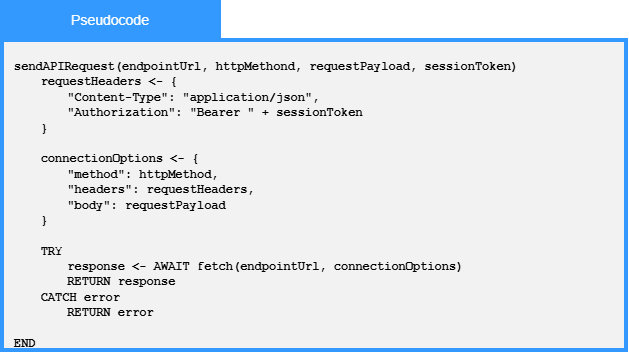

The diagram above was exported from draw.io. Its source (the exported page's mxGraphModel, read from the mxfile embedded in the PNG):
<mxGraphModel dx="557" dy="758" grid="1" gridSize="10" guides="1" tooltips="1" connect="1" arrows="1" fold="1" page="1" pageScale="1" pageWidth="850" pageHeight="1100" math="0" shadow="0">
  <root>
    <mxCell id="0" />
    <mxCell id="1" parent="0" />
    <mxCell id="hjhpXUJx64KLrfPrrAgZ-19" parent="1" style="whiteSpace=wrap;html=1;fillColor=#F2F2F2;strokeWidth=4;strokeColor=#3399FF;" value="" vertex="1">
      <mxGeometry height="310" width="624" x="1197" y="120" as="geometry" />
    </mxCell>
    <mxCell id="hjhpXUJx64KLrfPrrAgZ-20" parent="1" style="rounded=0;whiteSpace=wrap;html=1;strokeColor=#3399FF;fillColor=#3399FF;" value="&lt;font face=&quot;Arial&quot; style=&quot;color: rgb(255, 255, 255); font-size: 14px;&quot;&gt;Pseudocode&lt;/font&gt;" vertex="1">
      <mxGeometry height="40" width="220" x="1195" y="80" as="geometry" />
    </mxCell>
    <mxCell id="hjhpXUJx64KLrfPrrAgZ-21" parent="1" style="text;html=1;whiteSpace=wrap;strokeColor=none;fillColor=none;align=left;verticalAlign=middle;rounded=0;verticalAlign=top;" value="&lt;div&gt;&lt;b style=&quot;&quot;&gt;&lt;font face=&quot;Courier New&quot;&gt;sendAPIRequest(endpointUrl, httpMethond, requestPayload, sessionToken)&lt;/font&gt;&lt;/b&gt;&lt;/div&gt;&lt;div&gt;&lt;b&gt;&lt;font face=&quot;Courier New&quot;&gt;&lt;span style=&quot;white-space: pre;&quot;&gt;&#09;&lt;/span&gt;requestHeaders &amp;lt;- {&lt;br&gt;&lt;/font&gt;&lt;/b&gt;&lt;/div&gt;&lt;div&gt;&lt;b&gt;&lt;font face=&quot;Courier New&quot;&gt;&lt;span style=&quot;white-space: pre;&quot;&gt;&#09;&lt;/span&gt;&lt;span style=&quot;white-space: pre;&quot;&gt;&#09;&lt;/span&gt;&quot;Content-Type&quot;: &quot;application/json&quot;,&lt;br&gt;&lt;/font&gt;&lt;/b&gt;&lt;/div&gt;&lt;div&gt;&lt;b&gt;&lt;font face=&quot;Courier New&quot;&gt;&lt;span style=&quot;white-space: pre;&quot;&gt;&#09;&lt;/span&gt;&lt;span style=&quot;white-space: pre;&quot;&gt;&#09;&lt;/span&gt;&quot;Authorization&quot;: &quot;Bearer &quot; + sessionToken&lt;br&gt;&lt;/font&gt;&lt;/b&gt;&lt;/div&gt;&lt;div&gt;&lt;b&gt;&lt;font face=&quot;Courier New&quot;&gt;&lt;span style=&quot;white-space: pre;&quot;&gt;&#09;&lt;/span&gt;}&lt;br&gt;&lt;/font&gt;&lt;/b&gt;&lt;/div&gt;&lt;div&gt;&lt;b&gt;&lt;font face=&quot;Courier New&quot;&gt;&lt;br&gt;&lt;/font&gt;&lt;/b&gt;&lt;/div&gt;&lt;div&gt;&lt;b&gt;&lt;font face=&quot;Courier New&quot;&gt;&lt;span style=&quot;white-space: pre;&quot;&gt;&#09;&lt;/span&gt;connectionOptions &amp;lt;- {&lt;br&gt;&lt;span style=&quot;white-space: pre;&quot;&gt;&#09;&lt;/span&gt;&lt;span style=&quot;white-space: pre;&quot;&gt;&#09;&lt;/span&gt;&quot;method&quot;: httpMethod,&lt;br&gt;&lt;/font&gt;&lt;/b&gt;&lt;/div&gt;&lt;div&gt;&lt;b&gt;&lt;font face=&quot;Courier New&quot;&gt;&lt;span style=&quot;white-space: pre;&quot;&gt;&#09;&lt;/span&gt;&lt;span style=&quot;white-space: pre;&quot;&gt;&#09;&lt;/span&gt;&quot;headers&quot;: requestHeaders,&lt;br&gt;&lt;/font&gt;&lt;/b&gt;&lt;/div&gt;&lt;div&gt;&lt;b&gt;&lt;font face=&quot;Courier New&quot;&gt;&lt;span style=&quot;white-space: pre;&quot;&gt;&#09;&lt;/span&gt;&lt;span style=&quot;white-space: pre;&quot;&gt;&#09;&lt;/span&gt;&quot;body&quot;: requestPayload&lt;br&gt;&lt;/font&gt;&lt;/b&gt;&lt;/div&gt;&lt;div&gt;&lt;b&gt;&lt;font face=&quot;Courier New&quot;&gt;&lt;span style=&quot;white-space: pre;&quot;&gt;&#09;&lt;/span&gt;}&lt;br&gt;&lt;/font&gt;&lt;/b&gt;&lt;/div&gt;&lt;div&gt;&lt;b&gt;&lt;font face=&quot;Courier New&quot;&gt;&lt;br&gt;&lt;/font&gt;&lt;/b&gt;&lt;/div&gt;&lt;div&gt;&lt;b&gt;&lt;font face=&quot;Courier New&quot;&gt;&lt;span style=&quot;white-space: pre;&quot;&gt;&#09;&lt;/span&gt;TRY&lt;br&gt;&lt;/font&gt;&lt;/b&gt;&lt;/div&gt;&lt;div&gt;&lt;b&gt;&lt;font face=&quot;Courier New&quot;&gt;&lt;span style=&quot;white-space: pre;&quot;&gt;&#09;&lt;/span&gt;&lt;span style=&quot;white-space: pre;&quot;&gt;&#09;&lt;/span&gt;response &amp;lt;- AWAIT fetch(endpointUrl, connectionOptions)&lt;/font&gt;&lt;/b&gt;&lt;/div&gt;&lt;div&gt;&lt;b&gt;&lt;font face=&quot;Courier New&quot;&gt;&lt;span style=&quot;white-space: pre;&quot;&gt;&#09;&lt;/span&gt;&lt;span style=&quot;white-space: pre;&quot;&gt;&#09;&lt;/span&gt;RETURN response&lt;br&gt;&lt;/font&gt;&lt;/b&gt;&lt;/div&gt;&lt;div&gt;&lt;b&gt;&lt;font face=&quot;Courier New&quot;&gt;&lt;span style=&quot;white-space: pre;&quot;&gt;&#09;&lt;/span&gt;CATCH error&lt;/font&gt;&lt;/b&gt;&lt;/div&gt;&lt;div&gt;&lt;b&gt;&lt;font face=&quot;Courier New&quot;&gt;&lt;span style=&quot;white-space: pre;&quot;&gt;&#09;&lt;/span&gt;&lt;span style=&quot;white-space: pre;&quot;&gt;&#09;&lt;/span&gt;RETURN error&lt;br&gt;&lt;/font&gt;&lt;/b&gt;&lt;/div&gt;&lt;div&gt;&lt;b&gt;&lt;font face=&quot;Courier New&quot;&gt;&lt;br&gt;&lt;/font&gt;&lt;/b&gt;&lt;/div&gt;&lt;div&gt;&lt;b&gt;&lt;font face=&quot;Courier New&quot;&gt;END&lt;/font&gt;&lt;/b&gt;&lt;/div&gt;&lt;div&gt;&lt;/div&gt;&lt;div&gt;&lt;/div&gt;" vertex="1">
      <mxGeometry height="288" width="597" x="1207" y="132" as="geometry" />
    </mxCell>
  </root>
</mxGraphModel>